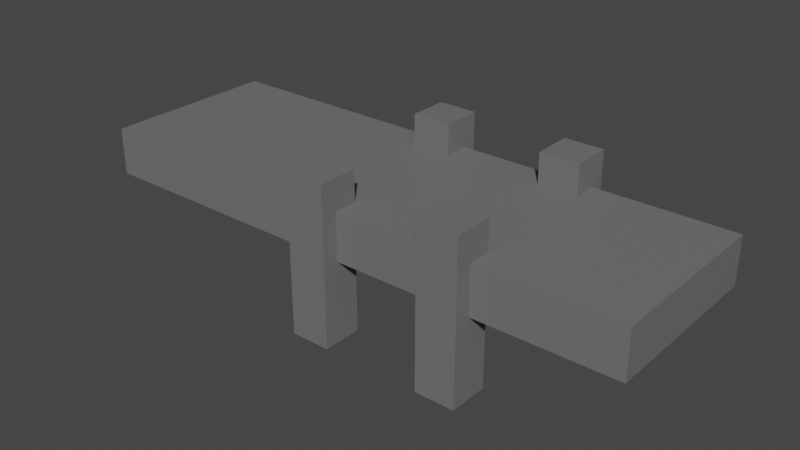 # Source: port.blend  (saved by Blender 2.81.16; exported with 4.5.12 LTS)
import bpy
from mathutils import Matrix  # noqa: F401  (used for matrix-valued properties, if any)

bpy.ops.wm.read_factory_settings(use_empty=True)
scene = bpy.context.scene
scene.name = 'Scene'

# ---- collections
col_collection = bpy.data.collections.new('Collection'); scene.collection.children.link(col_collection)

# ---- materials (node trees are filled in below, after node groups)
mat_material_005 = bpy.data.materials.new('Material.005')
mat_material_005.use_transparent_shadow = False

# ---- material node trees
mat_material_005.use_nodes = True; mat_material_005.node_tree.nodes.clear()
_N = mat_material_005.node_tree.nodes; _L = mat_material_005.node_tree.links
n0 = _N.new('ShaderNodeOutputMaterial'); n0.name = 'Material Output'; n0.location = (300, 300)
n1 = _N.new('ShaderNodeBsdfPrincipled'); n1.name = 'Principled BSDF'; n1.location = (10, 300)
n1.distribution = 'GGX'
n1.subsurface_method = 'BURLEY'
n1.inputs[0].default_value = (0.1626, 0.1626, 0.1626, 1.0)
n1.inputs[3].default_value = 1.45
n1.inputs[27].default_value = (0.0, 0.0, 0.0, 1.0)
n1.inputs[28].default_value = 1.0
_L.new(n1.outputs[0], n0.inputs[0])
n0.is_active_output = True

# ---- world
world_world = bpy.data.worlds.new('World'); scene.world = world_world
world_world.use_nodes = True; world_world.node_tree.nodes.clear()
_N = world_world.node_tree.nodes; _L = world_world.node_tree.links
n0 = _N.new('ShaderNodeOutputWorld'); n0.name = 'World Output'; n0.location = (300, 300)
n1 = _N.new('ShaderNodeBackground'); n1.name = 'Background'; n1.location = (10, 300)
n1.inputs[0].default_value = (0.05088, 0.05088, 0.05088, 1.0)
_L.new(n1.outputs[0], n0.inputs[0])
n0.is_active_output = True
world_world.color = (0.05088, 0.05088, 0.05088)
world_world.use_sun_shadow = False
world_world.sun_shadow_jitter_overblur = 0.0

# ---- meshes
me_cube_007 = bpy.data.meshes.new('Cube.007')
me_cube_007.from_pydata([(-1.0, -0.2661, 3.758), (-1.0, 0.2661, 3.758), (-1.0, -0.2661, -3.758), (-1.0, 0.2661, -3.758), (1.0, -0.2661, 3.758), (1.0, 0.2661, 3.758), (1.0, -0.2661, -3.758), (1.0, 0.2661, -3.758), (-0.1275, -1.162, 4.46), (-0.1275, 0.6158, 4.46), (-0.1275, -1.162, 2.773), (-0.1275, 0.6158, 2.773), (0.01489, -1.162, 4.46), (0.01489, 0.6158, 4.46), (0.01489, -1.162, 2.773), (0.01489, 0.6158, 2.773), (-0.1275, -1.162, -2.663), (-0.1275, 0.6158, -2.663), (-0.1275, -1.162, -4.35), (-0.1275, 0.6158, -4.35), (0.01489, -1.162, -2.663), (0.01489, 0.6158, -2.663), (0.01489, -1.162, -4.35), (0.01489, 0.6158, -4.35), (0.3657, -1.162, 4.46), (0.3657, 0.6158, 4.46), (0.3657, -1.162, 2.773), (0.3657, 0.6158, 2.773), (0.5081, -1.162, 4.46), (0.5081, 0.6158, 4.46), (0.5081, -1.162, 2.773), (0.5081, 0.6158, 2.773), (0.3657, -1.162, -2.663), (0.3657, 0.6158, -2.663), (0.3657, -1.162, -4.35), (0.3657, 0.6158, -4.35), (0.5081, -1.162, -2.663), (0.5081, 0.6158, -2.663), (0.5081, -1.162, -4.35), (0.5081, 0.6158, -4.35)], [], [(0, 1, 3, 2), (2, 3, 7, 6), (6, 7, 5, 4), (4, 5, 1, 0), (2, 6, 4, 0), (7, 3, 1, 5), (8, 9, 11, 10), (10, 11, 15, 14), (14, 15, 13, 12), (12, 13, 9, 8), (10, 14, 12, 8), (15, 11, 9, 13), (16, 17, 19, 18), (18, 19, 23, 22), (22, 23, 21, 20), (20, 21, 17, 16), (18, 22, 20, 16), (23, 19, 17, 21), (24, 25, 27, 26), (26, 27, 31, 30), (30, 31, 29, 28), (28, 29, 25, 24), (26, 30, 28, 24), (31, 27, 25, 29), (32, 33, 35, 34), (34, 35, 39, 38), (38, 39, 37, 36), (36, 37, 33, 32), (34, 38, 36, 32), (39, 35, 33, 37)])
_uv = me_cube_007.uv_layers.new(name='UVMap')
_uv.uv.foreach_set('vector', [0.375, 0.0, 0.625, 0.0, 0.625, 0.25, 0.375, 0.25, 0.375, 0.25, 0.625, 0.25, 0.625, 0.5, 0.375, 0.5, 0.375, 0.5, 0.625, 0.5, 0.625, 0.75, 0.375, 0.75, 0.375, 0.75, 0.625, 0.75, 0.625, 1.0, 0.375, 1.0, 0.125, 0.5, 0.375, 0.5, 0.375, 0.75, 0.125, 0.75, 0.625, 0.5, 0.875, 0.5, 0.875, 0.75, 0.625, 0.75, 0.375, 0.0, 0.625, 0.0, 0.625, 0.25, 0.375, 0.25, 0.375, 0.25, 0.625, 0.25, 0.625, 0.5, 0.375, 0.5, 0.375, 0.5, 0.625, 0.5, 0.625, 0.75, 0.375, 0.75, 0.375, 0.75, 0.625, 0.75, 0.625, 1.0, 0.375, 1.0, 0.125, 0.5, 0.375, 0.5, 0.375, 0.75, 0.125, 0.75, 0.625, 0.5, 0.875, 0.5, 0.875, 0.75, 0.625, 0.75, 0.375, 0.0, 0.625, 0.0, 0.625, 0.25, 0.375, 0.25, 0.375, 0.25, 0.625, 0.25, 0.625, 0.5, 0.375, 0.5, 0.375, 0.5, 0.625, 0.5, 0.625, 0.75, 0.375, 0.75, 0.375, 0.75, 0.625, 0.75, 0.625, 1.0, 0.375, 1.0, 0.125, 0.5, 0.375, 0.5, 0.375, 0.75, 0.125, 0.75, 0.625, 0.5, 0.875, 0.5, 0.875, 0.75, 0.625, 0.75, 0.375, 0.0, 0.625, 0.0, 0.625, 0.25, 0.375, 0.25, 0.375, 0.25, 0.625, 0.25, 0.625, 0.5, 0.375, 0.5, 0.375, 0.5, 0.625, 0.5, 0.625, 0.75, 0.375, 0.75, 0.375, 0.75, 0.625, 0.75, 0.625, 1.0, 0.375, 1.0, 0.125, 0.5, 0.375, 0.5, 0.375, 0.75, 0.125, 0.75, 0.625, 0.5, 0.875, 0.5, 0.875, 0.75, 0.625, 0.75, 0.375, 0.0, 0.625, 0.0, 0.625, 0.25, 0.375, 0.25, 0.375, 0.25, 0.625, 0.25, 0.625, 0.5, 0.375, 0.5, 0.375, 0.5, 0.625, 0.5, 0.625, 0.75, 0.375, 0.75, 0.375, 0.75, 0.625, 0.75, 0.625, 1.0, 0.375, 1.0, 0.125, 0.5, 0.375, 0.5, 0.375, 0.75, 0.125, 0.75, 0.625, 0.5, 0.875, 0.5, 0.875, 0.75, 0.625, 0.75])
me_cube_007.materials.append(mat_material_005)
me_cube_007.use_remesh_fix_poles = True
me_cube_007.use_remesh_preserve_attributes = False
me_cube_007.use_mirror_vertex_groups = False
me_cube_007.update()

# ---- objects
ob_cube_007 = bpy.data.objects.new('Cube.007', me_cube_007)

# ---- transforms, parenting, visibility, modifiers, constraints
ob_cube_007.location = (-0.192, -1.6, 0.6039)
ob_cube_007.rotation_euler = (1.571, -0.0, 0.0)
ob_cube_007.scale = (1.747, 0.5541, 0.1474)
ob_cube_007.lineart.crease_threshold = 0.0

# ---- collection membership
col_collection.objects.link(ob_cube_007)

# ---- scene / render settings (as saved in the file)
scene.frame_start = 1; scene.frame_end = 250; scene.frame_set(1)
scene.render.engine = 'BLENDER_EEVEE_NEXT'
scene.cycles.use_denoising = False
scene.cycles.samples = 128
scene.cycles.sampling_pattern = 'TABULATED_SOBOL'
scene.cycles.use_adaptive_sampling = False
scene.cycles.use_light_tree = False
scene.view_settings.view_transform = 'Filmic'
bpy.context.view_layer.update()

# ---- added for rendering (the .blend has no active camera and no usable light): camera, sun
cam_auto = bpy.data.cameras.new('AutoCamera')
cam_auto.lens = 50.0
cam_auto.sensor_width = 36.0
cam_auto.clip_end = 1000.0
ob_auto_camera = bpy.data.objects.new('AutoCamera', cam_auto)
scene.collection.objects.link(ob_auto_camera)
ob_auto_camera.location = (3.37452, -5.88742, 3.30581)
ob_auto_camera.rotation_euler = (1.09748, -7.21219e-08, 0.694738)
scene.camera = ob_auto_camera
light_auto_sun = bpy.data.lights.new('AutoSun', 'SUN')
light_auto_sun.energy = 3.0
light_auto_sun.angle = 0.0523599
ob_auto_sun = bpy.data.objects.new('AutoSun', light_auto_sun)
scene.collection.objects.link(ob_auto_sun)
ob_auto_sun.rotation_euler = (0.872665, 0.174533, 0.523599)
bpy.context.view_layer.update()
